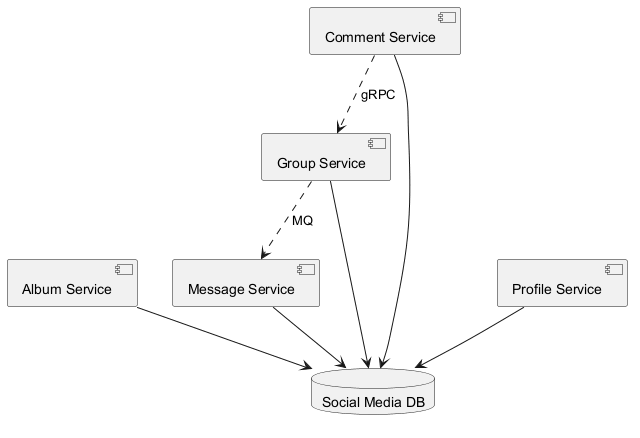

The diagram above was rendered by PlantUML. Its source (embedded in the PNG):
@startuml
skinparam backgroundColor #FFFFFF
skinparam classBackgroundColor #F1F8E9
skinparam classBorderColor #33691E
component "Album Service" as C_AlbumService
component "Message Service" as C_MessageService
component "Comment Service" as C_CommentService
component "Profile Service" as C_ProfileService
component "Group Service" as C_GroupService
database "Social Media DB" as DB_social_media
C_AlbumService --> DB_social_media
C_MessageService --> DB_social_media
C_CommentService --> DB_social_media
C_ProfileService --> DB_social_media
C_GroupService --> DB_social_media
C_GroupService ..> C_MessageService : MQ
C_CommentService ..> C_GroupService : gRPC
@enduml